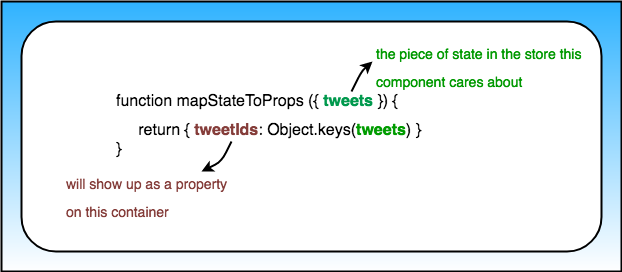

The diagram above was exported from draw.io. Its source (the exported page's mxGraphModel, read from the mxfile embedded in the PNG):
<mxGraphModel dx="799" dy="1567" grid="1" gridSize="10" guides="1" tooltips="1" connect="1" arrows="1" fold="1" page="1" pageScale="1" pageWidth="850" pageHeight="1100" background="#ffffff" math="0" shadow="0">
  <root>
    <mxCell id="0" />
    <mxCell id="1" parent="0" />
    <mxCell id="19" value="" style="rounded=0;whiteSpace=wrap;html=1;strokeWidth=2;fillColor=#30B3FF;strokeColor=#000000;gradientColor=#ffffff;" vertex="1" parent="1">
      <mxGeometry x="90" width="620" height="270" as="geometry" />
    </mxCell>
    <mxCell id="17" value="" style="rounded=1;whiteSpace=wrap;html=1;strokeWidth=2;fillColor=#ffffff;gradientColor=none;" vertex="1" parent="1">
      <mxGeometry x="110" y="20" width="580" height="230" as="geometry" />
    </mxCell>
    <mxCell id="8" style="edgeStyle=orthogonalEdgeStyle;rounded=0;html=1;exitX=0.75;exitY=0;entryX=0.75;entryY=0;jettySize=auto;orthogonalLoop=1;strokeWidth=2;" edge="1" parent="1" source="2" target="2">
      <mxGeometry relative="1" as="geometry" />
    </mxCell>
    <mxCell id="2" value="&lt;h1 style=&quot;font-size: 16px&quot;&gt;&lt;font style=&quot;font-size: 16px&quot;&gt;&lt;span style=&quot;font-weight: normal&quot;&gt;function mapStateToProps ({ &lt;/span&gt;&lt;font color=&quot;#00994d&quot; style=&quot;font-size: 16px&quot;&gt;tweets&lt;/font&gt;&lt;span style=&quot;font-weight: normal&quot;&gt; }) {&lt;/span&gt;&lt;/font&gt;&lt;/h1&gt;&lt;div style=&quot;font-size: 16px&quot;&gt;&lt;font style=&quot;font-size: 16px&quot;&gt;&amp;nbsp; &amp;nbsp; &amp;nbsp;return { &lt;font color=&quot;#853d3a&quot;&gt;&lt;b&gt;tweetIds&lt;/b&gt;&lt;/font&gt;: Object.keys(&lt;b&gt;&lt;font color=&quot;#009c00&quot;&gt;tweets&lt;/font&gt;&lt;/b&gt;) }&lt;/font&gt;&lt;/div&gt;&lt;div style=&quot;font-size: 16px&quot;&gt;&lt;span style=&quot;font-weight: normal&quot;&gt;&lt;font style=&quot;font-size: 16px&quot;&gt;}&lt;/font&gt;&lt;/span&gt;&lt;/div&gt;" style="text;html=1;strokeColor=none;fillColor=none;spacing=5;spacingTop=-20;whiteSpace=wrap;overflow=hidden;rounded=0;" vertex="1" parent="1">
      <mxGeometry x="200" y="90" width="320" height="70" as="geometry" />
    </mxCell>
    <mxCell id="9" value="&lt;h1&gt;&lt;span style=&quot;font-weight: normal&quot;&gt;&lt;font style=&quot;font-size: 14px&quot; color=&quot;#009900&quot;&gt;the piece of state in the store this component cares about&lt;/font&gt;&lt;/span&gt;&lt;br&gt;&lt;/h1&gt;" style="text;html=1;strokeColor=none;fillColor=none;spacing=5;spacingTop=-20;whiteSpace=wrap;overflow=hidden;rounded=0;" vertex="1" parent="1">
      <mxGeometry x="460" y="30" width="220" height="90" as="geometry" />
    </mxCell>
    <mxCell id="11" value="&lt;h1&gt;&lt;span style=&quot;font-weight: normal&quot;&gt;&lt;font style=&quot;font-size: 14px&quot; color=&quot;#853d3a&quot;&gt;will show up as a property on this container&lt;/font&gt;&lt;/span&gt;&lt;br&gt;&lt;/h1&gt;" style="text;html=1;strokeColor=none;fillColor=none;spacing=5;spacingTop=-20;whiteSpace=wrap;overflow=hidden;rounded=0;" vertex="1" parent="1">
      <mxGeometry x="150" y="160" width="190" height="60" as="geometry" />
    </mxCell>
    <mxCell id="6" value="" style="endArrow=classic;html=1;strokeWidth=2;" edge="1" parent="1">
      <mxGeometry width="50" height="50" relative="1" as="geometry">
        <mxPoint x="320" y="140" as="sourcePoint" />
        <mxPoint x="290" y="170" as="targetPoint" />
        <Array as="points">
          <mxPoint x="310" y="160" />
        </Array>
      </mxGeometry>
    </mxCell>
    <mxCell id="21" value="" style="endArrow=classic;html=1;strokeWidth=2;entryX=0.005;entryY=0.333;entryPerimeter=0;" edge="1" parent="1" target="9">
      <mxGeometry width="50" height="50" relative="1" as="geometry">
        <mxPoint x="440" y="90" as="sourcePoint" />
        <mxPoint x="480" y="60" as="targetPoint" />
        <Array as="points">
          <mxPoint x="450" y="70" />
        </Array>
      </mxGeometry>
    </mxCell>
  </root>
</mxGraphModel>